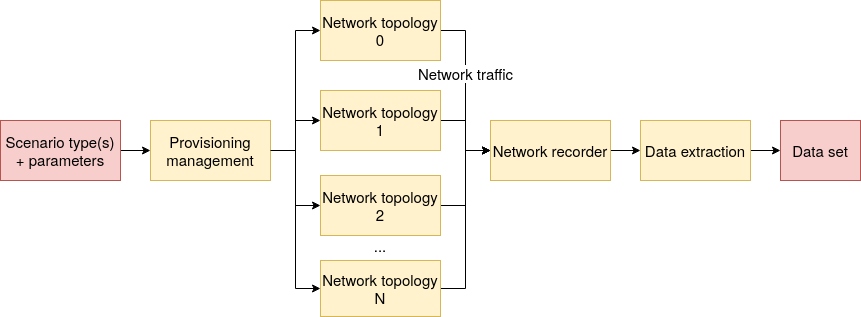

The diagram above was exported from draw.io. Its source (the exported page's mxGraphModel, read from the mxfile embedded in the PNG):
<mxGraphModel dx="1338" dy="767" grid="1" gridSize="10" guides="1" tooltips="1" connect="1" arrows="1" fold="1" page="1" pageScale="1" pageWidth="1169" pageHeight="827" math="0" shadow="0">
  <root>
    <mxCell id="0" />
    <mxCell id="1" parent="0" />
    <mxCell id="yVj9rUuO9Xw8GI8eByIp-13" style="edgeStyle=orthogonalEdgeStyle;rounded=0;orthogonalLoop=1;jettySize=auto;html=1;exitX=1;exitY=0.5;exitDx=0;exitDy=0;entryX=0;entryY=0.5;entryDx=0;entryDy=0;fontStyle=0;fontSize=15;" edge="1" parent="1" source="yVj9rUuO9Xw8GI8eByIp-1" target="yVj9rUuO9Xw8GI8eByIp-22">
      <mxGeometry relative="1" as="geometry">
        <mxPoint x="470" y="260" as="targetPoint" />
      </mxGeometry>
    </mxCell>
    <mxCell id="yVj9rUuO9Xw8GI8eByIp-25" style="edgeStyle=orthogonalEdgeStyle;rounded=0;orthogonalLoop=1;jettySize=auto;html=1;exitX=1;exitY=0.5;exitDx=0;exitDy=0;entryX=0;entryY=0.5;entryDx=0;entryDy=0;fontStyle=0;fontSize=15;" edge="1" parent="1" source="yVj9rUuO9Xw8GI8eByIp-1" target="yVj9rUuO9Xw8GI8eByIp-24">
      <mxGeometry relative="1" as="geometry" />
    </mxCell>
    <mxCell id="yVj9rUuO9Xw8GI8eByIp-28" style="edgeStyle=orthogonalEdgeStyle;rounded=0;orthogonalLoop=1;jettySize=auto;html=1;exitX=1;exitY=0.5;exitDx=0;exitDy=0;entryX=0;entryY=0.5;entryDx=0;entryDy=0;fontStyle=0;fontSize=15;" edge="1" parent="1" source="yVj9rUuO9Xw8GI8eByIp-1" target="yVj9rUuO9Xw8GI8eByIp-27">
      <mxGeometry relative="1" as="geometry" />
    </mxCell>
    <mxCell id="yVj9rUuO9Xw8GI8eByIp-1" value="Provisioning &lt;br style=&quot;font-size: 15px;&quot;&gt;management" style="rounded=0;whiteSpace=wrap;html=1;fillColor=#fff2cc;strokeColor=#d6b656;fontStyle=0;fontSize=15;" vertex="1" parent="1">
      <mxGeometry x="300" y="260" width="120" height="60" as="geometry" />
    </mxCell>
    <mxCell id="yVj9rUuO9Xw8GI8eByIp-2" value="" style="endArrow=classic;html=1;entryX=0;entryY=0.5;entryDx=0;entryDy=0;fontStyle=0;fontSize=15;" edge="1" parent="1" target="yVj9rUuO9Xw8GI8eByIp-1">
      <mxGeometry width="50" height="50" relative="1" as="geometry">
        <mxPoint x="230" y="290" as="sourcePoint" />
        <mxPoint x="150" y="280" as="targetPoint" />
      </mxGeometry>
    </mxCell>
    <mxCell id="yVj9rUuO9Xw8GI8eByIp-3" value="Scenario type(s) + parameters" style="rounded=0;whiteSpace=wrap;html=1;fillColor=#f8cecc;strokeColor=#b85450;fontStyle=0;fontSize=15;" vertex="1" parent="1">
      <mxGeometry x="150" y="260" width="120" height="60" as="geometry" />
    </mxCell>
    <mxCell id="yVj9rUuO9Xw8GI8eByIp-29" style="edgeStyle=orthogonalEdgeStyle;rounded=0;orthogonalLoop=1;jettySize=auto;html=1;exitX=1;exitY=0.5;exitDx=0;exitDy=0;entryX=0;entryY=0.5;entryDx=0;entryDy=0;fontStyle=0;fontSize=15;" edge="1" parent="1" source="yVj9rUuO9Xw8GI8eByIp-4" target="yVj9rUuO9Xw8GI8eByIp-8">
      <mxGeometry relative="1" as="geometry" />
    </mxCell>
    <mxCell id="yVj9rUuO9Xw8GI8eByIp-4" value="Network topology 0" style="rounded=0;whiteSpace=wrap;html=1;fillColor=#fff2cc;strokeColor=#d6b656;fontStyle=0;fontSize=15;" vertex="1" parent="1">
      <mxGeometry x="470" y="140" width="120" height="60" as="geometry" />
    </mxCell>
    <mxCell id="yVj9rUuO9Xw8GI8eByIp-35" style="edgeStyle=orthogonalEdgeStyle;rounded=0;orthogonalLoop=1;jettySize=auto;html=1;exitX=1;exitY=0.5;exitDx=0;exitDy=0;entryX=0;entryY=0.5;entryDx=0;entryDy=0;fontStyle=0;fontSize=15;" edge="1" parent="1" source="yVj9rUuO9Xw8GI8eByIp-8" target="yVj9rUuO9Xw8GI8eByIp-9">
      <mxGeometry relative="1" as="geometry" />
    </mxCell>
    <mxCell id="yVj9rUuO9Xw8GI8eByIp-8" value="Network recorder" style="rounded=0;whiteSpace=wrap;html=1;fillColor=#fff2cc;strokeColor=#d6b656;fontStyle=0;fontSize=15;" vertex="1" parent="1">
      <mxGeometry x="640" y="260" width="120" height="60" as="geometry" />
    </mxCell>
    <mxCell id="yVj9rUuO9Xw8GI8eByIp-36" style="edgeStyle=orthogonalEdgeStyle;rounded=0;orthogonalLoop=1;jettySize=auto;html=1;exitX=1;exitY=0.5;exitDx=0;exitDy=0;entryX=0;entryY=0.5;entryDx=0;entryDy=0;fontStyle=0;fontSize=15;" edge="1" parent="1" source="yVj9rUuO9Xw8GI8eByIp-9" target="yVj9rUuO9Xw8GI8eByIp-10">
      <mxGeometry relative="1" as="geometry" />
    </mxCell>
    <mxCell id="yVj9rUuO9Xw8GI8eByIp-9" value="Data extraction" style="rounded=0;whiteSpace=wrap;html=1;fillColor=#fff2cc;strokeColor=#d6b656;fontStyle=0;fontSize=15;" vertex="1" parent="1">
      <mxGeometry x="790" y="260" width="110" height="60" as="geometry" />
    </mxCell>
    <mxCell id="yVj9rUuO9Xw8GI8eByIp-10" value="Data set" style="rounded=0;whiteSpace=wrap;html=1;fillColor=#f8cecc;strokeColor=#b85450;fontStyle=0;fontSize=15;" vertex="1" parent="1">
      <mxGeometry x="930" y="260" width="80" height="60" as="geometry" />
    </mxCell>
    <mxCell id="yVj9rUuO9Xw8GI8eByIp-14" style="edgeStyle=orthogonalEdgeStyle;rounded=0;orthogonalLoop=1;jettySize=auto;html=1;exitX=1;exitY=0.5;exitDx=0;exitDy=0;entryX=0;entryY=0.5;entryDx=0;entryDy=0;fontStyle=0;fontSize=15;" edge="1" parent="1" source="yVj9rUuO9Xw8GI8eByIp-1" target="yVj9rUuO9Xw8GI8eByIp-4">
      <mxGeometry relative="1" as="geometry">
        <mxPoint x="420" y="300" as="sourcePoint" />
        <mxPoint x="480" y="270" as="targetPoint" />
      </mxGeometry>
    </mxCell>
    <mxCell id="yVj9rUuO9Xw8GI8eByIp-17" value="..." style="text;html=1;strokeColor=none;fillColor=none;align=center;verticalAlign=middle;whiteSpace=wrap;rounded=0;fontStyle=0;fontSize=15;" vertex="1" parent="1">
      <mxGeometry x="510" y="375" width="40" height="20" as="geometry" />
    </mxCell>
    <mxCell id="yVj9rUuO9Xw8GI8eByIp-30" style="edgeStyle=orthogonalEdgeStyle;rounded=0;orthogonalLoop=1;jettySize=auto;html=1;exitX=1;exitY=0.5;exitDx=0;exitDy=0;entryX=0;entryY=0.5;entryDx=0;entryDy=0;fontStyle=0;fontSize=15;" edge="1" parent="1" source="yVj9rUuO9Xw8GI8eByIp-22" target="yVj9rUuO9Xw8GI8eByIp-8">
      <mxGeometry relative="1" as="geometry" />
    </mxCell>
    <mxCell id="yVj9rUuO9Xw8GI8eByIp-22" value="Network topology 1" style="rounded=0;whiteSpace=wrap;html=1;fillColor=#fff2cc;strokeColor=#d6b656;fontStyle=0;fontSize=15;" vertex="1" parent="1">
      <mxGeometry x="470" y="230" width="120" height="60" as="geometry" />
    </mxCell>
    <mxCell id="yVj9rUuO9Xw8GI8eByIp-31" style="edgeStyle=orthogonalEdgeStyle;rounded=0;orthogonalLoop=1;jettySize=auto;html=1;exitX=1;exitY=0.5;exitDx=0;exitDy=0;entryX=0;entryY=0.5;entryDx=0;entryDy=0;fontStyle=0;fontSize=15;" edge="1" parent="1" source="yVj9rUuO9Xw8GI8eByIp-24" target="yVj9rUuO9Xw8GI8eByIp-8">
      <mxGeometry relative="1" as="geometry" />
    </mxCell>
    <mxCell id="yVj9rUuO9Xw8GI8eByIp-24" value="Network topology 2" style="rounded=0;whiteSpace=wrap;html=1;fillColor=#fff2cc;strokeColor=#d6b656;fontStyle=0;fontSize=15;" vertex="1" parent="1">
      <mxGeometry x="470" y="315" width="120" height="60" as="geometry" />
    </mxCell>
    <mxCell id="yVj9rUuO9Xw8GI8eByIp-32" style="edgeStyle=orthogonalEdgeStyle;rounded=0;orthogonalLoop=1;jettySize=auto;html=1;exitX=1;exitY=0.5;exitDx=0;exitDy=0;entryX=0;entryY=0.5;entryDx=0;entryDy=0;fontStyle=0;fontSize=15;" edge="1" parent="1" source="yVj9rUuO9Xw8GI8eByIp-27" target="yVj9rUuO9Xw8GI8eByIp-8">
      <mxGeometry relative="1" as="geometry" />
    </mxCell>
    <mxCell id="yVj9rUuO9Xw8GI8eByIp-33" value="Network traffic" style="text;html=1;align=center;verticalAlign=middle;resizable=0;points=[];labelBackgroundColor=#ffffff;fontStyle=0;fontSize=15;" vertex="1" connectable="0" parent="yVj9rUuO9Xw8GI8eByIp-32">
      <mxGeometry x="-0.6466" y="21" relative="1" as="geometry">
        <mxPoint x="20" y="-208" as="offset" />
      </mxGeometry>
    </mxCell>
    <mxCell id="yVj9rUuO9Xw8GI8eByIp-27" value="Network topology N" style="rounded=0;whiteSpace=wrap;html=1;fillColor=#fff2cc;strokeColor=#d6b656;fontStyle=0;fontSize=15;" vertex="1" parent="1">
      <mxGeometry x="470" y="400" width="120" height="56" as="geometry" />
    </mxCell>
  </root>
</mxGraphModel>